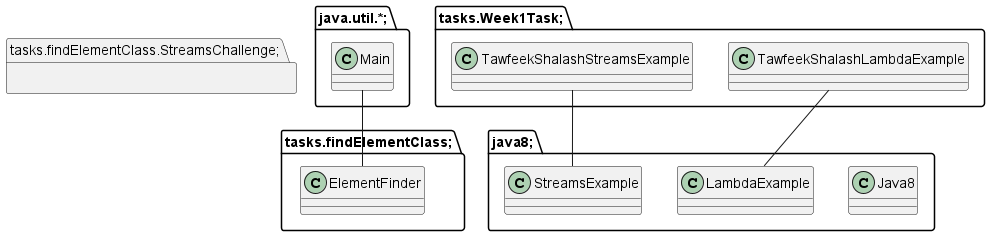

The diagram above was rendered by PlantUML. Its source (embedded in the PNG):
@startuml
package java.util.*; {
class Main {
}

}

package java8; {
class Java8 {
}

class LambdaExample {
}

class StreamsExample {
}

}

package tasks.findElementClass; {
class ElementFinder {
}

class Main {
}

}

package tasks.findElementClass.StreamsChallenge; {
class ElementFinder {
}

}

package tasks.Week1Task; {
class TawfeekShalashLambdaExample {
}

class TawfeekShalashStreamsExample {
}

}

Main -- ElementFinder
TawfeekShalashLambdaExample -- LambdaExample
TawfeekShalashStreamsExample -- StreamsExample
@enduml